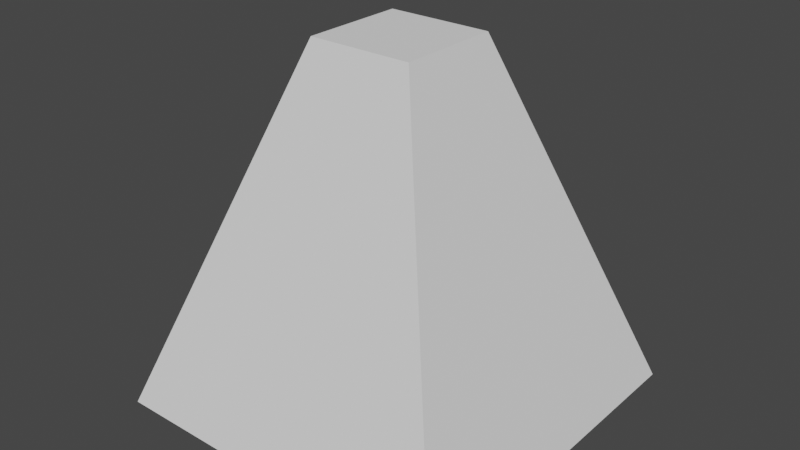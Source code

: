# Source: trapezoidal_prism.blend  (saved by Blender 3.2.14; exported with 4.5.12 LTS)
import bpy
from mathutils import Matrix  # noqa: F401  (used for matrix-valued properties, if any)

bpy.ops.wm.read_factory_settings(use_empty=True)
scene = bpy.context.scene
scene.name = 'Scene'

# ---- world
world_world = bpy.data.worlds.new('World'); scene.world = world_world
world_world.use_nodes = True; world_world.node_tree.nodes.clear()
_N = world_world.node_tree.nodes; _L = world_world.node_tree.links
n0 = _N.new('ShaderNodeOutputWorld'); n0.name = 'World Output'; n0.location = (300, 300)
n1 = _N.new('ShaderNodeBackground'); n1.name = 'Background'; n1.location = (10, 300)
n1.inputs[0].default_value = (0.05088, 0.05088, 0.05088, 1.0)
_L.new(n1.outputs[0], n0.inputs[0])
n0.is_active_output = True
world_world.color = (0.05088, 0.05088, 0.05088)
world_world.use_sun_shadow = False
world_world.sun_shadow_jitter_overblur = 0.0

# ---- meshes
me_cube = bpy.data.meshes.new('Cube')
me_cube.from_pydata([(-1.0, -1.0, -1.0), (-0.2928, -0.2928, 1.0), (-1.0, 1.0, -1.0), (-0.2928, 0.2928, 1.0), (1.0, -1.0, -1.0), (0.2928, -0.2928, 1.0), (1.0, 1.0, -1.0), (0.2928, 0.2928, 1.0)], [], [(0, 1, 3, 2), (2, 3, 7, 6), (6, 7, 5, 4), (4, 5, 1, 0), (2, 6, 4, 0), (7, 3, 1, 5)])
_uv = me_cube.uv_layers.new(name='UVMap')
_uv.uv.foreach_set('vector', [0.375, 0.0, 0.625, 0.0, 0.625, 0.25, 0.375, 0.25, 0.375, 0.25, 0.625, 0.25, 0.625, 0.5, 0.375, 0.5, 0.375, 0.5, 0.625, 0.5, 0.625, 0.75, 0.375, 0.75, 0.375, 0.75, 0.625, 0.75, 0.625, 1.0, 0.375, 1.0, 0.125, 0.5, 0.375, 0.5, 0.375, 0.75, 0.125, 0.75, 0.625, 0.5, 0.875, 0.5, 0.875, 0.75, 0.625, 0.75])
me_cube.update()

# ---- objects
ob_cube = bpy.data.objects.new('Cube', me_cube)

# ---- transforms, parenting, visibility, modifiers, constraints
ob_cube.location = (0.0, 0.0, 0.7726)
ob_cube.scale = (0.6861, 0.6861, 0.6861)

# ---- collection membership
scene.collection.objects.link(ob_cube)

# ---- scene / render settings (as saved in the file)
scene.frame_start = 1; scene.frame_end = 250; scene.frame_set(1)
scene.render.engine = 'BLENDER_EEVEE_NEXT'
scene.cycles.sampling_pattern = 'TABULATED_SOBOL'
scene.cycles.use_light_tree = False
scene.view_settings.view_transform = 'Filmic'
bpy.context.view_layer.update()

# ---- added for rendering (the .blend has no active camera and no usable light): camera, sun
cam_auto = bpy.data.cameras.new('AutoCamera')
cam_auto.lens = 50.0
cam_auto.sensor_width = 36.0
cam_auto.clip_end = 1000.0
ob_auto_camera = bpy.data.objects.new('AutoCamera', cam_auto)
scene.collection.objects.link(ob_auto_camera)
ob_auto_camera.location = (2.19907, -2.63888, 2.53181)
ob_auto_camera.rotation_euler = (1.09748, -7.21219e-08, 0.694738)
scene.camera = ob_auto_camera
light_auto_sun = bpy.data.lights.new('AutoSun', 'SUN')
light_auto_sun.energy = 3.0
light_auto_sun.angle = 0.0523599
ob_auto_sun = bpy.data.objects.new('AutoSun', light_auto_sun)
scene.collection.objects.link(ob_auto_sun)
ob_auto_sun.rotation_euler = (0.872665, 0.174533, 0.523599)
bpy.context.view_layer.update()
